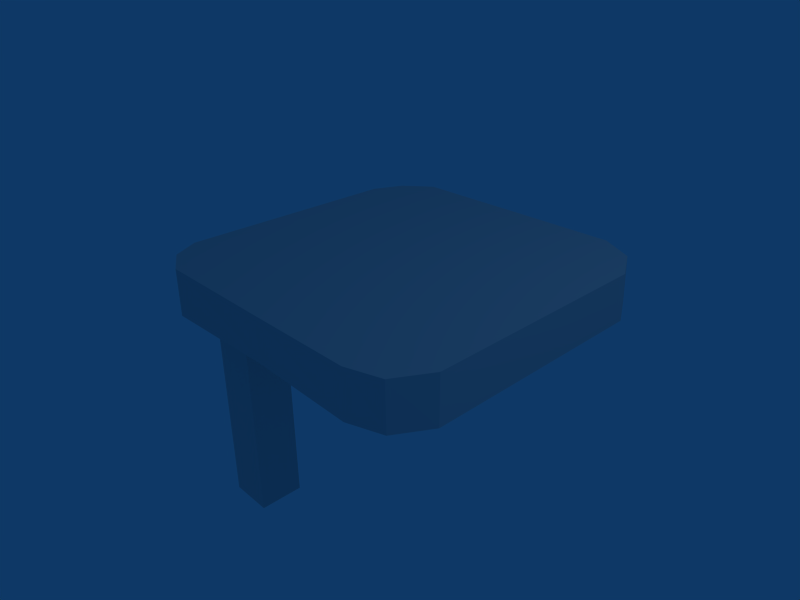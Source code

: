 # Source: chair.blend  (saved by Blender 2.41.0; exported with 4.5.12 LTS)
import bpy
from mathutils import Matrix  # noqa: F401  (used for matrix-valued properties, if any)

bpy.ops.wm.read_factory_settings(use_empty=True)
scene = bpy.context.scene
scene.name = 'Scene'

# ---- collections
col_collection_1 = bpy.data.collections.new('Collection 1'); scene.collection.children.link(col_collection_1)

# ---- world
world_world = bpy.data.worlds.new('World'); scene.world = world_world
world_world.color = (0.05656, 0.2208, 0.4)
world_world.use_sun_shadow = False
world_world.sun_shadow_jitter_overblur = 0.0
world_world.cycles.sampling_method = 'MANUAL'
world_world.cycles.sample_map_resolution = 256

# ---- cameras
cam_camera = bpy.data.cameras.new('Camera')
cam_camera.passepartout_alpha = 0.2
cam_camera.clip_end = 100.0
cam_camera.lens = 35.0
cam_camera.ortho_scale = 7.314
cam_camera.show_passepartout = False
cam_camera.show_safe_areas = True
cam_camera.dof.focus_distance = 0.0
cam_camera.dof.aperture_fstop = 128.0

# ---- lights
light_spot = bpy.data.lights.new('Spot', 'POINT')
light_spot.transmission_factor = 0.0
light_spot.cutoff_distance = 30.0
light_spot.energy = 100.0
light_spot.shadow_buffer_clip_start = 1.001
light_spot.shadow_soft_size = 1.0
light_spot.shadow_maximum_resolution = 0.006
light_spot.use_absolute_resolution = True
light_spot.cycles.use_multiple_importance_sampling = False

# ---- meshes
me_cube = bpy.data.meshes.new('Cube')
me_cube.from_pydata([(0.2832, 0.2832, -0.2832), (0.2832, -2.329, -0.2832), (-0.2832, -2.329, -0.2832), (-0.2832, 0.2832, -0.2832), (0.2832, 0.2832, 0.2832), (0.2832, -2.329, 0.2832), (-0.2832, -2.329, 0.2832), (-0.2832, 0.2832, 0.2832)], [], [(0, 1, 2, 3), (4, 7, 6, 5), (0, 4, 5, 1), (1, 5, 6, 2), (2, 6, 7, 3), (4, 0, 3, 7)])
me_cube.use_remesh_preserve_volume = False
me_cube.use_remesh_preserve_attributes = False
me_cube.use_mirror_vertex_groups = False
me_cube.update()
me_cylinder = bpy.data.meshes.new('Cylinder')
me_cylinder.from_pydata([(10.24, -1.449, -6.543), (10.41, -1.449, -6.239), (10.41, -1.449, -5.29), (10.41, -1.449, -4.23), (10.24, -1.449, -3.946), (9.95, -1.449, -3.85), (8.995, -1.449, -3.876), (7.948, -1.449, -3.851), (7.7, -1.445, -4.0), (7.576, -1.445, -4.234), (7.58, -1.445, -5.267), (7.583, -1.445, -6.222), (7.707, -1.445, -6.484), (7.948, -1.449, -6.675), (8.995, -1.449, -6.705), (9.943, -1.449, -6.702), (10.24, -1.045, -6.519), (10.41, -1.045, -6.215), (10.41, -1.045, -5.267), (10.41, -1.045, -4.234), (10.24, -1.045, -3.944), (9.95, -1.045, -3.855), (8.995, -1.045, -3.853), (7.948, -1.045, -3.855), (7.7, -1.045, -4.0), (7.576, -1.045, -4.234), (7.58, -1.045, -5.267), (7.583, -1.045, -6.222), (7.707, -1.045, -6.484), (7.948, -1.045, -6.679), (8.995, -1.045, -6.681), (9.943, -1.045, -6.679), (8.995, -1.442, -5.226), (8.995, -1.045, -5.267), (8.912, -1.535, -255.2)], [], [(32, 0, 1), (33, 17, 16), (32, 1, 2), (33, 18, 17), (32, 2, 3), (33, 19, 18), (32, 3, 4), (33, 20, 19), (32, 4, 5), (33, 21, 20), (32, 5, 6), (33, 22, 21), (32, 6, 7), (33, 23, 22), (32, 7, 8), (33, 24, 23), (32, 8, 9), (33, 25, 24), (32, 9, 10), (33, 26, 25), (32, 10, 11), (33, 27, 26), (32, 11, 12), (33, 28, 27), (32, 12, 13), (33, 29, 28), (32, 13, 14), (33, 30, 29), (32, 14, 15), (33, 31, 30), (15, 0, 32), (33, 16, 31), (0, 16, 17, 1), (1, 17, 18, 2), (2, 18, 19, 3), (3, 19, 20, 4), (4, 20, 21, 5), (5, 21, 22, 6), (6, 22, 23, 7), (7, 23, 24, 8), (8, 24, 25, 9), (9, 25, 26, 10), (10, 26, 27, 11), (11, 27, 28, 12), (12, 28, 29, 13), (13, 29, 30, 14), (14, 30, 31, 15), (16, 0, 15, 31)])
me_cylinder.use_remesh_preserve_volume = False
me_cylinder.use_remesh_preserve_attributes = False
me_cylinder.use_mirror_vertex_groups = False
me_cylinder.update()

# ---- objects
ob_cube = bpy.data.objects.new('Cube', me_cube)
ob_cylinder = bpy.data.objects.new('Cylinder', me_cylinder)
ob_lamp = bpy.data.objects.new('Lamp', light_spot)
ob_camera = bpy.data.objects.new('Camera', cam_camera)

# ---- transforms, parenting, visibility, modifiers, constraints
ob_cube.location = (-0.9095, -0.8169, 0.1101)
ob_cube.rotation_euler = (1.571, -0.0, -0.0)
ob_cube.scale = (0.7153, 0.7153, 0.7153)
ob_cube.lock_rotations_4d = False
ob_cube.empty_display_type = 'ARROWS'
ob_cube.color = (0.0, 0.0, 0.0, 1.0)
ob_cube.lineart.crease_threshold = 0.0
ob_cylinder.location = (-8.947, -5.232, 1.891)
ob_cylinder.rotation_euler = (1.571, -0.0, -0.0)
ob_cylinder.lock_rotations_4d = False
ob_cylinder.empty_display_type = 'ARROWS'
ob_cylinder.color = (0.0, 0.0, 0.0, 1.0)
ob_cylinder.lineart.crease_threshold = 0.0
ob_lamp.location = (4.076, 1.005, 5.904)
ob_lamp.rotation_euler = (0.6503, 0.05522, 1.866)
ob_lamp.lock_rotations_4d = False
ob_lamp.empty_display_type = 'ARROWS'
ob_lamp.color = (0.0, 0.0, 0.0, 0.0)
ob_lamp.lineart.crease_threshold = 0.0
ob_camera.location = (4.174, -3.846, 3.278)
ob_camera.rotation_euler = (1.109, 0.01082, 0.8149)
ob_camera.lock_rotations_4d = False
ob_camera.empty_display_type = 'ARROWS'
ob_camera.color = (0.0, 0.0, 0.0, 0.0)
ob_camera.display_type = 'WIRE'
ob_camera.lineart.crease_threshold = 0.0

# ---- collection membership
col_collection_1.objects.link(ob_cube)
col_collection_1.objects.link(ob_cylinder)
col_collection_1.objects.link(ob_lamp)
col_collection_1.objects.link(ob_camera)

# ---- scene / render settings (as saved in the file)
scene.camera = ob_camera
scene.frame_start = 1; scene.frame_end = 250; scene.frame_set(1)
scene.render.engine = 'BLENDER_EEVEE_NEXT'
scene.render.image_settings.file_format = 'JPEG'
scene.render.image_settings.color_mode = 'RGB'
scene.render.image_settings.compression = 90
scene.render.resolution_x = 800
scene.render.resolution_y = 600
scene.render.pixel_aspect_x = 100.0
scene.render.pixel_aspect_y = 100.0
scene.render.fps = 25
scene.render.dither_intensity = 0.0
scene.render.use_compositing = False
scene.render.use_sequencer = False
scene.render.bake_bias = 0.0
scene.render.use_stamp_time = False
scene.render.use_stamp_date = False
scene.render.use_stamp_frame = False
scene.render.use_stamp_camera = False
scene.render.use_stamp_scene = False
scene.render.use_stamp_filename = False
scene.render.use_stamp_render_time = False
scene.render.stamp_font_size = 0
scene.cycles.use_denoising = False
scene.cycles.samples = 10
scene.cycles.sampling_pattern = 'TABULATED_SOBOL'
scene.cycles.light_sampling_threshold = 0.0
scene.cycles.use_adaptive_sampling = False
scene.cycles.use_light_tree = False
scene.cycles.blur_glossy = 0.0
scene.cycles.volume_bounces = 1
scene.cycles.pixel_filter_type = 'GAUSSIAN'
scene.cycles.sample_clamp_indirect = 0.0
scene.view_settings.view_transform = 'Raw'
bpy.context.view_layer.update()
